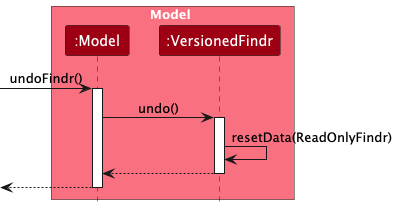

The diagram above was rendered by PlantUML. Its source (embedded in the PNG):
@startuml
!include style.puml
skinparam ArrowFontStyle plain

box Model MODEL_COLOR_T1
participant ":Model" as Model MODEL_COLOR
participant ":VersionedFindr" as VersionedFindr MODEL_COLOR
end box

[-> Model : undoFindr()
activate Model

Model -> VersionedFindr : undo()
activate VersionedFindr

VersionedFindr -> VersionedFindr :resetData(ReadOnlyFindr)
VersionedFindr --> Model :
deactivate VersionedFindr

[<-- Model
deactivate Model

@enduml